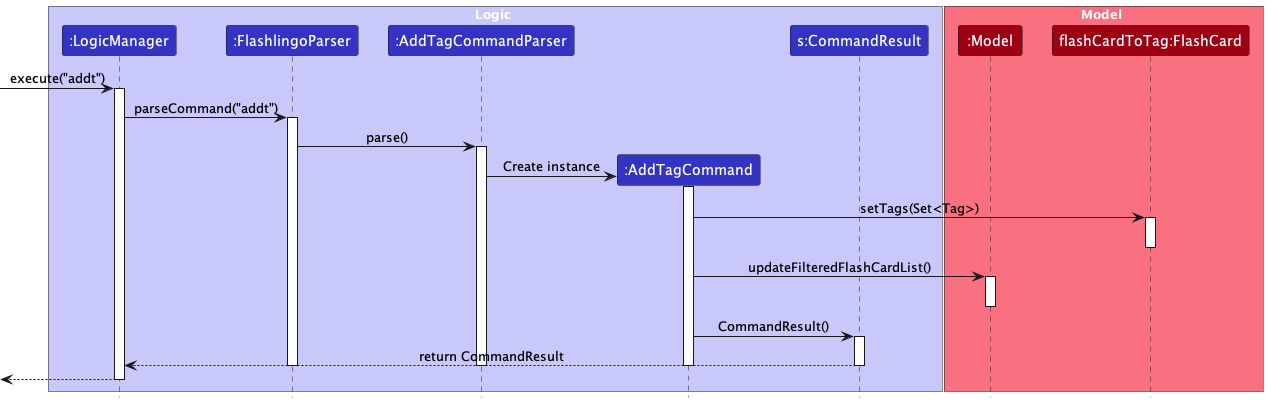

The diagram above was rendered by PlantUML. Its source (embedded in the PNG):
@startuml
!include style.puml
skinparam ArrowFontStyle plain

box Logic LOGIC_COLOR_T1
participant ":LogicManager" as LogicManager LOGIC_COLOR
participant ":FlashlingoParser" as FlashlingoParser LOGIC_COLOR
participant ":AddTagCommandParser" as AddTagCommandParser LOGIC_COLOR
participant ":AddTagCommand" as AddTagCommand LOGIC_COLOR
participant "s:CommandResult" as CommandResult LOGIC_COLOR
end box

box Model MODEL_COLOR_T1
participant ":Model" as Model MODEL_COLOR
participant "flashCardToTag:FlashCard" as FlashCard MODEL_COLOR
end box

[-> LogicManager : execute("addt")
activate LogicManager

LogicManager -> FlashlingoParser : parseCommand("addt")
activate FlashlingoParser

FlashlingoParser -> AddTagCommandParser : parse()
activate AddTagCommandParser
create AddTagCommand
AddTagCommandParser -> AddTagCommand : Create instance
activate AddTagCommand


AddTagCommand -> FlashCard: setTags(Set<Tag>)
activate FlashCard
deactivate FlashCard
AddTagCommand -> Model: updateFilteredFlashCardList()
activate Model
deactivate Model
AddTagCommand -> CommandResult : CommandResult()
activate CommandResult
CommandResult --> LogicManager : return CommandResult
deactivate CommandResult
deactivate AddTagCommand
deactivate AddTagCommandParser


deactivate FlashlingoParser

[<--LogicManager
deactivate LogicManager
@enduml